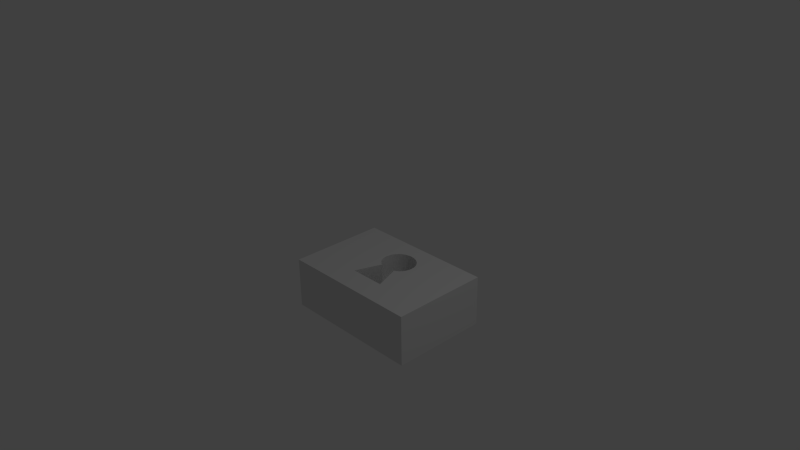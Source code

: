 # Source: Cerradura.blend  (saved by Blender 2.73.0; exported with 4.5.12 LTS)
import bpy
from mathutils import Matrix  # noqa: F401  (used for matrix-valued properties, if any)

bpy.ops.wm.read_factory_settings(use_empty=True)
scene = bpy.context.scene
scene.name = 'Scene'

# ---- collections
col_collection_1 = bpy.data.collections.new('Collection 1'); scene.collection.children.link(col_collection_1)

# ---- materials (node trees are filled in below, after node groups)
mat_material = bpy.data.materials.new('Material')
mat_material.alpha_threshold = 0.0
mat_material.use_transparent_shadow = False
mat_material.roughness = 0.5
mat_material.line_color = (0.0, 0.0, 0.0, 1.0)

# ---- material node trees

# ---- world
world_world = bpy.data.worlds.new('World'); scene.world = world_world
world_world.color = (0.05088, 0.05088, 0.05088)
world_world.use_sun_shadow = False
world_world.sun_shadow_jitter_overblur = 0.0
world_world.cycles.sampling_method = 'MANUAL'
world_world.cycles.sample_map_resolution = 256

# ---- cameras
cam_camera = bpy.data.cameras.new('Camera')
cam_camera.clip_end = 100.0
cam_camera.lens = 35.0
cam_camera.sensor_width = 32.0
cam_camera.sensor_height = 18.0
cam_camera.ortho_scale = 7.314
cam_camera.dof.focus_distance = 0.0
cam_camera.dof.aperture_fstop = 128.0

# ---- lights
light_lamp = bpy.data.lights.new('Lamp', 'POINT')
light_lamp.transmission_factor = 0.0
light_lamp.cutoff_distance = 30.0
light_lamp.energy = 100.0
light_lamp.shadow_buffer_clip_start = 1.001
light_lamp.shadow_soft_size = 0.1
light_lamp.shadow_maximum_resolution = 0.006
light_lamp.use_absolute_resolution = True
light_lamp.cycles.use_multiple_importance_sampling = False

# ---- meshes
me_cube = bpy.data.meshes.new('Cube')
me_cube.from_pydata([(1.0, 1.0, -1.0), (1.0, -0.3606, -1.0), (-1.0, -0.3606, -1.0), (-1.0, 1.0, -1.0), (1.0, 1.0, -0.2935), (1.0, -0.3606, -0.2935), (-1.0, -0.3606, -0.2935), (-1.0, 1.0, -0.2935), (-5.364e-07, -0.3606, -0.2935), (0.5, -0.3606, -0.2935), (0.25, 1.0, -0.2935), (-0.25, 1.0, -0.2935), (0.25, -0.02045, -0.2935), (-0.25, -0.02045, -0.2935), (0.25, 0.8299, -0.2935), (-0.25, 0.8299, -0.2935), (-0.125, 0.3197, -0.2935), (0.125, 0.3197, -0.2935), (0.25, -0.02045, -0.2935), (-0.25, -0.02045, -0.2935), (0.25, -0.02045, -0.6941), (-0.25, -0.02045, -0.6941), (-0.125, 0.3197, -0.6941), (0.125, 0.3197, -0.6941), (-0.25, 0.4047, -0.2935), (-0.25, 0.5748, -0.2935), (0.25, 0.4047, -0.2935), (0.25, 0.5748, -0.2935), (0.0007663, 0.7761, -0.2944), (0.04826, 0.7717, -0.2944), (0.09393, 0.7586, -0.2944), (0.136, 0.7372, -0.2944), (0.1729, 0.7085, -0.2944), (0.2032, 0.6735, -0.2944), (0.2257, 0.6336, -0.2944), (0.2395, 0.5903, -0.2944), (0.2442, 0.5452, -0.2944), (0.2395, 0.5002, -0.2944), (0.2257, 0.4569, -0.2944), (0.2032, 0.4169, -0.2944), (0.1729, 0.3819, -0.2944), (0.136, 0.3532, -0.2944), (0.136, 0.7372, -0.6962), (0.09393, 0.7586, -0.6962), (0.04826, 0.7717, -0.6962), (0.0007663, 0.7761, -0.6962), (0.125, 0.3197, -0.6953), (-0.1345, 0.3532, -0.2944), (-0.1714, 0.3819, -0.2944), (-0.2017, 0.4169, -0.2944), (-0.2242, 0.4569, -0.2944), (-0.238, 0.5002, -0.2944), (-0.2427, 0.5452, -0.2944), (-0.238, 0.5903, -0.2944), (-0.2242, 0.6336, -0.2944), (-0.2017, 0.6735, -0.2944), (-0.1714, 0.7085, -0.2944), (-0.1345, 0.7372, -0.2944), (-0.0924, 0.7586, -0.2944), (-0.04673, 0.7717, -0.2944), (-0.1134, 0.3426, -0.2944), (0.115, 0.3426, -0.2944), (0.1729, 0.7085, -0.6962), (0.2032, 0.6735, -0.6962), (0.2257, 0.6336, -0.6962), (0.2395, 0.5903, -0.6962), (0.2442, 0.5452, -0.6962), (0.2395, 0.5002, -0.6962), (0.2257, 0.4569, -0.6962), (0.2032, 0.4169, -0.6962), (0.1729, 0.3819, -0.6962), (0.136, 0.3532, -0.6962), (-0.1345, 0.3532, -0.6962), (-0.1714, 0.3819, -0.6962), (-0.2017, 0.4169, -0.6962), (-0.2242, 0.4569, -0.6962), (-0.238, 0.5002, -0.6962), (-0.2427, 0.5452, -0.6962), (-0.238, 0.5903, -0.6962), (-0.2242, 0.6336, -0.6962), (-0.2017, 0.6735, -0.6962), (-0.1714, 0.7085, -0.6962), (-0.1345, 0.7372, -0.6962), (-0.0924, 0.7586, -0.6962), (-0.04673, 0.7717, -0.6962), (-0.1134, 0.3426, -0.6962), (0.115, 0.3426, -0.6962)], [], [(0, 1, 2, 3), (0, 4, 5, 1), (1, 5, 9, 8, 6, 2), (2, 6, 7, 3), (4, 0, 3, 7, 11, 10), (29, 30, 31, 32, 33, 34, 35, 36, 37, 38, 39, 40, 41, 61, 17, 12, 26, 27, 14, 15, 25, 24, 13, 16, 60, 47, 48, 49, 50, 51, 52, 53, 54, 55, 56, 57, 58, 59, 28), (5, 4, 10, 14, 27, 26, 12, 18, 19, 13, 24, 25, 15, 11, 7, 6, 8, 9), (23, 46, 86, 71, 70, 69, 68, 67, 66, 65, 64, 63, 62, 42, 43, 44, 45, 84, 83, 82, 81, 80, 79, 78, 77, 76, 75, 74, 73, 72, 85, 22, 21, 20), (10, 11, 15, 14), (16, 19, 21, 22), (16, 13, 19), (12, 17, 18), (18, 17, 23, 20), (35, 34, 64, 65), (17, 61, 86, 46), (61, 41, 71, 86), (37, 36, 66, 67), (48, 47, 72, 73), (39, 38, 68, 69), (57, 56, 81, 82), (50, 49, 74, 75), (30, 29, 44, 43), (41, 40, 70, 71), (28, 59, 84, 45), (52, 51, 76, 77), (32, 31, 42, 62), (54, 53, 78, 79), (34, 33, 63, 64), (56, 55, 80, 81), (36, 35, 65, 66), (47, 60, 85, 72), (38, 37, 67, 68), (49, 48, 73, 74), (40, 39, 69, 70), (29, 28, 45, 44), (58, 57, 82, 83), (51, 50, 75, 76), (31, 30, 43, 42), (53, 52, 77, 78), (33, 32, 62, 63), (59, 58, 83, 84), (55, 54, 79, 80), (22, 85, 60, 16), (19, 18, 20, 21)])
me_cube.materials.append(mat_material)
me_cube.use_remesh_preserve_volume = False
me_cube.use_remesh_preserve_attributes = False
me_cube.use_mirror_vertex_groups = False
me_cube.update()

# ---- objects
ob_cube = bpy.data.objects.new('Cube', me_cube)
ob_lamp = bpy.data.objects.new('Lamp', light_lamp)
ob_camera = bpy.data.objects.new('Camera', cam_camera)

# ---- transforms, parenting, visibility, modifiers, constraints
ob_cube.location = (0.0, -0.1039, 0.0)
ob_cube.lock_rotations_4d = False
ob_cube.empty_display_type = 'ARROWS'
ob_cube.lineart.crease_threshold = 0.0
ob_lamp.location = (4.076, 1.005, 5.904)
ob_lamp.rotation_euler = (0.6503, 0.05522, 1.866)
ob_lamp.lock_rotations_4d = False
ob_lamp.empty_display_type = 'ARROWS'
ob_lamp.color = (0.0, 0.0, 0.0, 0.0)
ob_lamp.lineart.crease_threshold = 0.0
ob_camera.location = (7.481, -6.508, 5.344)
ob_camera.rotation_euler = (1.109, 0.01082, 0.8149)
ob_camera.lock_rotations_4d = False
ob_camera.empty_display_type = 'ARROWS'
ob_camera.color = (0.0, 0.0, 0.0, 0.0)
ob_camera.display_type = 'WIRE'
ob_camera.lineart.crease_threshold = 0.0

# ---- collection membership
col_collection_1.objects.link(ob_cube)
col_collection_1.objects.link(ob_lamp)
col_collection_1.objects.link(ob_camera)

# ---- scene / render settings (as saved in the file)
scene.camera = ob_camera
scene.frame_start = 1; scene.frame_end = 250; scene.frame_set(1)
scene.render.engine = 'BLENDER_EEVEE_NEXT'
scene.render.resolution_percentage = 50
scene.render.dither_intensity = 0.0
scene.cycles.use_denoising = False
scene.cycles.samples = 10
scene.cycles.sampling_pattern = 'TABULATED_SOBOL'
scene.cycles.light_sampling_threshold = 0.0
scene.cycles.use_adaptive_sampling = False
scene.cycles.use_light_tree = False
scene.cycles.blur_glossy = 0.0
scene.cycles.pixel_filter_type = 'GAUSSIAN'
scene.cycles.sample_clamp_indirect = 0.0
scene.view_settings.view_transform = 'Standard'
bpy.context.view_layer.update()
